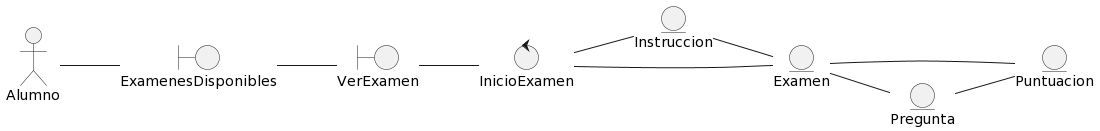

The diagram above was rendered by PlantUML. Its source (embedded in the PNG):
@startuml
left to right direction
hide footbox
hide link
Actor Alumno
boundary ExamenesDisponibles

boundary VerExamen
entity Instruccion
entity Examen
entity Puntuacion
entity Pregunta
control InicioExamen

Alumno  -- ExamenesDisponibles
ExamenesDisponibles -- VerExamen
VerExamen -- InicioExamen
InicioExamen -- Instruccion
InicioExamen -- Examen
Instruccion -- Examen
Examen -- Pregunta
Examen -- Puntuacion
Pregunta -- Puntuacion
@enduml